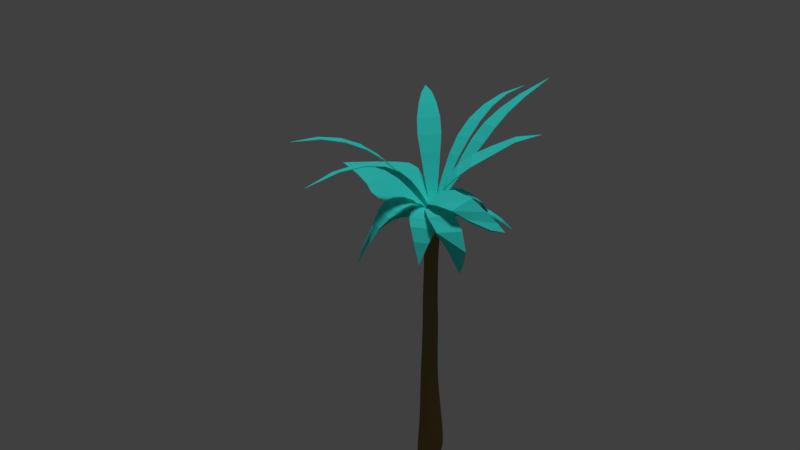# Source: Palmu.blend  (saved by Blender 2.78.0; exported with 4.5.12 LTS)
import bpy
from mathutils import Matrix  # noqa: F401  (used for matrix-valued properties, if any)

bpy.ops.wm.read_factory_settings(use_empty=True)
scene = bpy.context.scene
scene.name = 'Scene'

# ---- collections
col_collection_1 = bpy.data.collections.new('Collection 1'); scene.collection.children.link(col_collection_1)

# ---- materials (node trees are filled in below, after node groups)
mat_material_002 = bpy.data.materials.new('Material.002')
mat_material_002.alpha_threshold = 0.0
mat_material_002.use_transparent_shadow = False
mat_material_002.diffuse_color = (0.05734, 1.0, 0.9153, 1.0)
mat_material_002.roughness = 0.5
mat_material_001 = bpy.data.materials.new('Material.001')
mat_material_001.alpha_threshold = 0.0
mat_material_001.use_transparent_shadow = False
mat_material_001.diffuse_color = (0.233, 0.1749, 0.06359, 1.0)
mat_material_001.roughness = 0.5

# ---- material node trees

# ---- world
world_world = bpy.data.worlds.new('World'); scene.world = world_world
world_world.color = (0.05088, 0.05088, 0.05088)
world_world.use_sun_shadow = False
world_world.sun_shadow_jitter_overblur = 0.0
world_world.cycles.sampling_method = 'MANUAL'

# ---- lights
light_hemi = bpy.data.lights.new('Hemi', 'SUN')
light_hemi.transmission_factor = 0.0
light_hemi.angle = 0.1993
light_hemi.energy = 1.0
light_hemi.shadow_buffer_clip_start = 0.5
light_hemi.shadow_soft_size = 0.1
light_hemi.shadow_cascade_max_distance = 1000.0

# ---- meshes
me_cube_010 = bpy.data.meshes.new('Cube.010')
me_cube_010.from_pydata([(-0.846, -0.7393, -229.4), (-0.8475, -0.7483, -228.7), (0.07949, -0.03853, -5.613), (0.07879, -0.03862, -3.589), (0.07628, 0.1143, -5.447), (0.0756, 0.1142, -3.423), (-0.323, 0.292, -3.013), (-0.6821, 0.2868, 3.935), (-1.053, 0.199, -8.019), (-1.358, 0.08761, -47.66), (-1.48, -0.213, -103.6), (-1.176, -0.461, -142.9), (-0.8487, -0.6623, -194.9), (-0.8974, -0.6234, -192.5), (-1.246, -0.4946, -142.8), (-1.514, -0.2622, -99.32), (-1.388, 0.0367, -42.4), (-1.058, 0.1992, -4.938), (-0.6833, 0.2887, 6.128), (-0.3243, 0.2924, -1.012), (-0.9562, -1.166, -211.6), (-1.176, -1.577, -180.6), (-1.24, -1.774, -117.4), (-1.158, -1.552, -54.03), (-0.9431, -1.158, -10.99), (-0.641, -0.7746, 1.313), (-0.301, -0.3827, -3.883), (-0.3023, -0.3822, -1.885), (-0.6425, -0.7722, 3.688), (-0.9487, -1.158, -7.679), (-1.189, -1.603, -48.49), (-1.274, -1.823, -112.6), (-1.216, -1.632, -178.4), (-1.006, -1.131, -209.3)], [], [(6, 19, 5, 4), (4, 5, 3, 2), (20, 33, 1, 0), (6, 4, 2, 26), (13, 1, 33), (5, 19, 27, 3), (19, 18, 28, 27), (18, 17, 29, 28), (17, 16, 30, 29), (16, 15, 31, 30), (15, 14, 32, 31), (14, 13, 33, 32), (0, 12, 20), (12, 11, 21, 20), (11, 10, 22, 21), (10, 9, 23, 22), (9, 8, 24, 23), (8, 7, 25, 24), (7, 6, 26, 25), (2, 3, 27, 26), (26, 27, 28, 25), (25, 28, 29, 24), (24, 29, 30, 23), (23, 30, 31, 22), (22, 31, 32, 21), (21, 32, 33, 20), (0, 1, 13, 12), (12, 13, 14, 11), (11, 14, 15, 10), (10, 15, 16, 9), (9, 16, 17, 8), (8, 17, 18, 7), (7, 18, 19, 6)])
me_cube_010.materials.append(mat_material_002)
me_cube_010.use_remesh_preserve_volume = False
me_cube_010.use_remesh_preserve_attributes = False
me_cube_010.use_mirror_vertex_groups = False
me_cube_010.update()
me_cube_009 = bpy.data.meshes.new('Cube.009')
me_cube_009.from_pydata([(-0.9399, -1.529, -254.7), (-0.9424, -1.53, -253.8), (0.07949, -0.03852, -5.613), (0.07879, -0.03862, -3.589), (0.07628, 0.1143, -5.447), (0.0756, 0.1142, -3.423), (-0.323, 0.292, -3.013), (-0.6821, 0.2868, 3.935), (-1.053, 0.199, -8.019), (-1.358, 0.08761, -47.66), (-1.48, -0.213, -103.6), (-1.261, -0.4313, -150.6), (-1.06, -0.9272, -220.8), (-1.103, -0.9922, -220.0), (-1.307, -0.4963, -148.8), (-1.514, -0.2622, -99.32), (-1.388, 0.0367, -42.4), (-1.058, 0.1992, -4.938), (-0.6833, 0.2887, 6.128), (-0.3243, 0.2924, -1.012), (-0.9508, -1.613, -220.2), (-1.101, -1.687, -175.5), (-1.24, -1.774, -117.4), (-1.158, -1.552, -54.03), (-0.9431, -1.158, -10.99), (-0.641, -0.7746, 1.313), (-0.301, -0.3827, -3.883), (-0.3023, -0.3822, -1.885), (-0.6425, -0.7722, 3.688), (-0.9487, -1.158, -7.679), (-1.189, -1.603, -48.49), (-1.274, -1.823, -112.6), (-1.146, -1.751, -174.0), (-0.9933, -1.679, -219.3)], [], [(6, 19, 5, 4), (4, 5, 3, 2), (20, 33, 1, 0), (6, 4, 2, 26), (13, 1, 33), (5, 19, 27, 3), (19, 18, 28, 27), (18, 17, 29, 28), (17, 16, 30, 29), (16, 15, 31, 30), (15, 14, 32, 31), (14, 13, 33, 32), (0, 12, 20), (12, 11, 21, 20), (11, 10, 22, 21), (10, 9, 23, 22), (9, 8, 24, 23), (8, 7, 25, 24), (7, 6, 26, 25), (2, 3, 27, 26), (26, 27, 28, 25), (25, 28, 29, 24), (24, 29, 30, 23), (23, 30, 31, 22), (22, 31, 32, 21), (21, 32, 33, 20), (0, 1, 13, 12), (12, 13, 14, 11), (11, 14, 15, 10), (10, 15, 16, 9), (9, 16, 17, 8), (8, 17, 18, 7), (7, 18, 19, 6)])
me_cube_009.materials.append(mat_material_002)
me_cube_009.use_remesh_preserve_volume = False
me_cube_009.use_remesh_preserve_attributes = False
me_cube_009.use_mirror_vertex_groups = False
me_cube_009.update()
me_cube_007 = bpy.data.meshes.new('Cube.007')
me_cube_007.from_pydata([(-5.405, -0.4478, 138.9), (-5.405, -0.4478, 142.0), (-0.08102, -0.08609, 1.68), (-0.08102, -0.08609, 3.056), (-0.08102, 0.06759, 1.643), (-0.08102, 0.06759, 3.015), (-0.5337, 0.3379, 42.47), (-1.065, 0.5236, 62.25), (-1.591, 0.6736, 81.42), (-2.111, 0.8118, 96.96), (-2.62, 0.7712, 110.1), (-3.117, 0.5552, 121.9), (-4.007, 0.172, 131.7), (-3.988, 0.1764, 131.6), (-3.116, 0.5568, 123.0), (-2.621, 0.7721, 111.1), (-2.112, 0.8123, 97.83), (-1.591, 0.6739, 82.28), (-1.065, 0.5238, 63.2), (-0.5337, 0.3379, 43.59), (-4.062, -0.5873, 140.6), (-3.137, -0.7249, 130.9), (-2.62, -0.8563, 116.9), (-2.111, -0.8535, 100.7), (-1.591, -0.6914, 83.82), (-1.065, -0.528, 63.55), (-0.5337, -0.3379, 42.73), (-0.5337, -0.3379, 43.85), (-1.065, -0.5279, 64.49), (-1.591, -0.691, 84.66), (-2.112, -0.8529, 101.5), (-2.621, -0.8555, 117.8), (-3.134, -0.7231, 132.0), (-4.042, -0.5827, 140.4)], [], [(6, 19, 5, 4), (4, 5, 3, 2), (20, 33, 1, 0), (6, 4, 2, 26), (13, 1, 33), (5, 19, 27, 3), (19, 18, 28, 27), (18, 17, 29, 28), (17, 16, 30, 29), (16, 15, 31, 30), (15, 14, 32, 31), (14, 13, 33, 32), (0, 12, 20), (12, 11, 21, 20), (11, 10, 22, 21), (10, 9, 23, 22), (9, 8, 24, 23), (8, 7, 25, 24), (7, 6, 26, 25), (2, 3, 27, 26), (26, 27, 28, 25), (25, 28, 29, 24), (24, 29, 30, 23), (23, 30, 31, 22), (22, 31, 32, 21), (21, 32, 33, 20), (0, 1, 13, 12), (12, 13, 14, 11), (11, 14, 15, 10), (10, 15, 16, 9), (9, 16, 17, 8), (8, 17, 18, 7), (7, 18, 19, 6)])
me_cube_007.materials.append(mat_material_002)
me_cube_007.use_remesh_preserve_volume = False
me_cube_007.use_remesh_preserve_attributes = False
me_cube_007.use_mirror_vertex_groups = False
me_cube_007.update()
me_cube_006 = bpy.data.meshes.new('Cube.006')
me_cube_006.from_pydata([(-4.59, -2.545, -195.5), (-4.59, -2.545, -193.5), (5.96e-08, -0.07684, -1.0), (5.96e-08, -0.07684, 1.0), (5.96e-08, 0.07684, -1.0), (5.96e-08, 0.07684, 1.0), (-0.5337, 0.3379, -1.0), (-1.071, 0.5249, -1.555), (-1.611, 0.6319, -5.236), (-2.142, 0.5595, -15.75), (-2.669, 0.1309, -36.01), (-3.193, -0.6511, -71.16), (-3.772, -1.639, -123.3), (-3.767, -1.627, -121.3), (-3.193, -0.6373, -68.94), (-2.669, 0.1414, -33.91), (-2.142, 0.5659, -13.69), (-1.611, 0.6344, -3.18), (-1.07, 0.525, 0.4736), (-0.5337, 0.3379, 1.0), (-3.799, -2.415, -122.6), (-3.195, -1.987, -72.43), (-2.671, -1.554, -36.86), (-2.144, -1.143, -16.3), (-1.612, -0.746, -5.589), (-1.071, -0.527, -1.693), (-0.5337, -0.3379, -1.0), (-0.5337, -0.3379, 1.0), (-1.071, -0.5269, 0.3392), (-1.612, -0.7431, -3.534), (-2.144, -1.136, -14.23), (-2.671, -1.543, -34.75), (-3.195, -1.973, -70.2), (-3.793, -2.403, -120.6)], [], [(6, 19, 5, 4), (4, 5, 3, 2), (20, 33, 1, 0), (6, 4, 2, 26), (13, 1, 33), (5, 19, 27, 3), (19, 18, 28, 27), (18, 17, 29, 28), (17, 16, 30, 29), (16, 15, 31, 30), (15, 14, 32, 31), (14, 13, 33, 32), (0, 12, 20), (12, 11, 21, 20), (11, 10, 22, 21), (10, 9, 23, 22), (9, 8, 24, 23), (8, 7, 25, 24), (7, 6, 26, 25), (2, 3, 27, 26), (26, 27, 28, 25), (25, 28, 29, 24), (24, 29, 30, 23), (23, 30, 31, 22), (22, 31, 32, 21), (21, 32, 33, 20), (0, 1, 13, 12), (12, 13, 14, 11), (11, 14, 15, 10), (10, 15, 16, 9), (9, 16, 17, 8), (8, 17, 18, 7), (7, 18, 19, 6)])
me_cube_006.materials.append(mat_material_002)
me_cube_006.use_remesh_preserve_volume = False
me_cube_006.use_remesh_preserve_attributes = False
me_cube_006.use_mirror_vertex_groups = False
me_cube_006.update()
me_cube_000 = bpy.data.meshes.new('Cube.000')
me_cube_000.from_pydata([(-4.269, -0.002023, -136.0), (-4.269, -0.002023, -134.0), (5.96e-08, -0.07684, -1.0), (5.96e-08, -0.07684, 1.0), (5.96e-08, 0.07684, -1.0), (5.96e-08, 0.07684, 1.0), (-0.5337, 0.3379, -1.0), (-1.067, 0.5258, -1.0), (-1.601, 0.6825, -1.524), (-2.135, 0.8326, -7.521), (-2.668, 0.8137, -21.36), (-3.202, 0.6388, -45.83), (-3.736, 0.3762, -82.58), (-3.736, 0.3762, -80.58), (-3.202, 0.6388, -43.83), (-2.668, 0.8137, -19.36), (-2.135, 0.8326, -5.521), (-1.601, 0.6825, 0.4764), (-1.067, 0.5258, 1.0), (-0.5337, 0.3379, 1.0), (-3.736, -0.3762, -82.75), (-3.202, -0.6388, -45.94), (-2.668, -0.8137, -21.43), (-2.135, -0.8326, -7.551), (-1.601, -0.6825, -1.529), (-1.067, -0.5258, -1.0), (-0.5337, -0.3379, -1.0), (-0.5337, -0.3379, 1.0), (-1.067, -0.5258, 1.0), (-1.601, -0.6825, 0.4707), (-2.135, -0.8326, -5.551), (-2.668, -0.8137, -19.43), (-3.202, -0.6388, -43.94), (-3.736, -0.3762, -80.75)], [], [(6, 19, 5, 4), (4, 5, 3, 2), (20, 33, 1, 0), (6, 4, 2, 26), (13, 1, 33), (5, 19, 27, 3), (19, 18, 28, 27), (18, 17, 29, 28), (17, 16, 30, 29), (16, 15, 31, 30), (15, 14, 32, 31), (14, 13, 33, 32), (0, 12, 20), (12, 11, 21, 20), (11, 10, 22, 21), (10, 9, 23, 22), (9, 8, 24, 23), (8, 7, 25, 24), (7, 6, 26, 25), (2, 3, 27, 26), (26, 27, 28, 25), (25, 28, 29, 24), (24, 29, 30, 23), (23, 30, 31, 22), (22, 31, 32, 21), (21, 32, 33, 20), (0, 1, 13, 12), (12, 13, 14, 11), (11, 14, 15, 10), (10, 15, 16, 9), (9, 16, 17, 8), (8, 17, 18, 7), (7, 18, 19, 6)])
me_cube_000.materials.append(mat_material_002)
me_cube_000.use_remesh_preserve_volume = False
me_cube_000.use_remesh_preserve_attributes = False
me_cube_000.use_mirror_vertex_groups = False
me_cube_000.update()
me_cube_001 = bpy.data.meshes.new('Cube.001')
me_cube_001.from_pydata([(-0.1761, -0.3533, -12.71), (-0.1157, -0.6418, -12.7), (-0.2221, -0.3105, -12.2), (-0.1157, -0.06378, -12.7), (-0.0821, -0.3886, -13.11), (-0.02654, -0.6614, -13.09), (-0.1609, -0.5839, -12.2), (-0.1609, -0.03714, -12.2), (-0.02654, -0.1114, -13.09), (0.7267, 0.3735, -12.71), (0.3659, 0.3245, -12.7), (0.6948, 0.3729, -12.2), (1.087, 0.3245, -12.7), (0.7373, 0.3162, -13.11), (0.411, 0.2668, -13.09), (0.3281, 0.3274, -12.2), (1.062, 0.3274, -12.2), (1.064, 0.2668, -13.09), (1.63, -0.3533, -12.71), (1.569, -0.06378, -12.7), (1.612, -0.3105, -12.2), (1.569, -0.6418, -12.7), (1.557, -0.3886, -13.11), (1.501, -0.1114, -13.09), (1.551, -0.03714, -12.2), (1.551, -0.5839, -12.2), (1.501, -0.6614, -13.09), (0.7267, -1.08, -12.71), (1.087, -1.03, -12.7), (0.6948, -0.994, -12.2), (0.3659, -1.03, -12.7), (0.7373, -1.093, -13.11), (1.064, -1.04, -13.09), (1.062, -0.9484, -12.2), (0.3281, -0.9484, -12.2), (0.411, -1.04, -13.09), (0.7373, -0.436, -13.64), (0.7373, -0.1057, -13.58), (1.088, -0.4307, -13.58), (0.7373, -0.7557, -13.58), (0.3867, -0.4307, -13.58), (0.411, -0.127, -13.52), (1.064, -0.127, -13.52), (1.064, -0.7244, -13.52), (0.411, -0.7244, -13.52), (0.3953, -0.6742, -10.31), (0.5247, -0.7706, -10.98), (0.7042, -0.6402, -10.31), (0.2623, -0.5865, -9.612), (0.08631, -0.6402, -10.31), (0.1909, -0.7335, -10.98), (0.8584, -0.7335, -10.98), (0.5465, -0.5549, -9.612), (-0.02186, -0.5549, -9.612), (0.6213, 0.03315, -7.569), (0.6917, -0.0128, -8.228), (0.5805, 0.1927, -7.569), (0.5789, 0.07263, -6.944), (0.5805, -0.1264, -7.569), (0.6498, -0.1804, -8.228), (0.6498, 0.1548, -8.228), (0.5384, 0.2255, -6.944), (0.5384, -0.08025, -6.944), (0.3953, 0.347, -10.31), (0.5247, 0.3428, -10.98), (0.08631, 0.313, -10.31), (0.2623, 0.3606, -9.612), (0.7042, 0.313, -10.31), (0.8584, 0.3057, -10.98), (0.1909, 0.3057, -10.98), (-0.02186, 0.3291, -9.612), (0.5465, 0.3291, -9.612), (1.168, -0.1636, -10.31), (1.359, -0.2139, -10.98), (1.116, 0.04064, -10.31), (0.9728, -0.1129, -9.612), (1.116, -0.3679, -10.31), (1.303, -0.4366, -10.98), (1.303, 0.008807, -10.98), (0.9254, 0.07651, -9.612), (0.9254, -0.3023, -9.612), (-0.3771, -0.1636, -10.31), (-0.3096, -0.2139, -10.98), (-0.3256, -0.3679, -10.31), (-0.4481, -0.1129, -9.612), (-0.3256, 0.04064, -10.31), (-0.254, 0.008807, -10.98), (-0.254, -0.4366, -10.98), (-0.4008, -0.3023, -9.612), (-0.4008, 0.07651, -9.612), (0.496, 0.1292, -5.35), (0.5222, 0.121, -5.842), (0.4557, 0.2676, -5.35), (0.4743, 0.1296, -4.865), (0.4557, -0.009257, -5.35), (0.4817, -0.02152, -5.842), (0.4817, 0.2634, -5.842), (0.4344, 0.2648, -4.865), (0.4344, -0.005578, -4.865), (-0.6036, 0.03315, -7.569), (-0.5641, -0.0128, -8.228), (-0.5627, -0.1264, -7.569), (-0.6356, 0.07263, -6.944), (-0.5627, 0.1927, -7.569), (-0.5222, 0.1548, -8.228), (-0.5222, -0.1804, -8.228), (-0.5951, -0.08025, -6.944), (-0.5951, 0.2255, -6.944), (0.008862, -0.3657, -7.569), (0.06381, -0.4318, -8.228), (0.2538, -0.3391, -7.569), (-0.02836, -0.3096, -6.944), (-0.2361, -0.3391, -7.569), (-0.1873, -0.4039, -8.228), (0.315, -0.4039, -8.228), (0.2145, -0.2841, -6.944), (-0.2713, -0.2841, -6.944), (0.008862, 0.432, -7.569), (0.06381, 0.4062, -8.228), (-0.2361, 0.4054, -7.569), (-0.02836, 0.4548, -6.944), (0.2538, 0.4054, -7.569), (0.315, 0.3783, -8.228), (-0.1873, 0.3783, -8.228), (-0.2713, 0.4294, -6.944), (0.2145, 0.4294, -6.944), (-0.08331, -0.2245, -3.237), (-0.1099, -0.2124, -3.813), (0.1334, -0.2026, -3.237), (-0.05317, -0.2455, -2.649), (-0.3, -0.2026, -3.237), (-0.335, -0.1905, -3.813), (0.1152, -0.1905, -3.813), (0.1596, -0.2231, -2.649), (-0.2659, -0.2231, -2.649), (-0.714, 0.1292, -5.35), (-0.6923, 0.121, -5.842), (-0.6737, -0.009257, -5.35), (-0.7224, 0.1296, -4.865), (-0.6737, 0.2676, -5.35), (-0.6519, 0.2634, -5.842), (-0.6519, -0.02152, -5.842), (-0.6825, -0.005578, -4.865), (-0.6825, 0.2648, -4.865), (-0.109, -0.2169, -5.35), (-0.08508, -0.2352, -5.842), (0.133, -0.1938, -5.35), (-0.1241, -0.2083, -4.865), (-0.351, -0.1938, -5.35), (-0.328, -0.2115, -5.842), (0.1578, -0.2115, -5.842), (0.1153, -0.1858, -4.865), (-0.3634, -0.1858, -4.865), (-0.109, 0.4752, -5.35), (-0.08508, 0.4772, -5.842), (-0.351, 0.4521, -5.35), (-0.1241, 0.4675, -4.865), (0.133, 0.4521, -5.35), (0.1578, 0.4534, -5.842), (-0.328, 0.4534, -5.842), (-0.3634, 0.445, -4.865), (0.1153, 0.445, -4.865), (0.6178, 0.0375, -0.988), (0.5758, 0.05537, -1.499), (0.5753, 0.193, -0.9946), (0.6053, 0.02186, -0.5667), (0.5753, -0.1175, -0.9946), (0.5367, -0.09483, -1.499), (0.5367, 0.2056, -1.499), (0.5604, 0.169, -0.5928), (0.5604, -0.1232, -0.5928), (-0.08331, 0.4328, -3.237), (-0.1099, 0.444, -3.813), (-0.3, 0.4109, -3.237), (-0.05317, 0.4253, -2.649), (0.1334, 0.4109, -3.237), (0.1152, 0.4221, -3.813), (-0.335, 0.4221, -3.813), (-0.2659, 0.4029, -2.649), (0.1596, 0.4029, -2.649), (0.4584, 0.1041, -3.237), (0.4529, 0.1158, -3.813), (0.4223, 0.2356, -3.237), (0.4788, 0.08989, -2.649), (0.4223, -0.02733, -3.237), (0.4154, -0.01549, -3.813), (0.4154, 0.2471, -3.813), (0.4433, 0.224, -2.649), (0.4433, -0.04426, -2.649), (-0.625, 0.1041, -3.237), (-0.6727, 0.1158, -3.813), (-0.5889, -0.02733, -3.237), (-0.5851, 0.08989, -2.649), (-0.5889, 0.2356, -3.237), (-0.6352, 0.2471, -3.813), (-0.6352, -0.01549, -3.813), (-0.5496, -0.04426, -2.649), (-0.5496, 0.224, -2.649), (5.96e-08, 5.96e-08, 0.0), (5.96e-08, 0.1729, -0.06338), (-0.2827, 0.002445, -0.06338), (5.96e-08, -0.168, -0.06338), (0.2827, 0.002445, -0.06338), (0.2593, 0.1616, -0.123), (-0.2593, 0.1616, -0.123), (-0.2593, -0.1521, -0.123), (0.2593, -0.1521, -0.123), (-0.6232, 0.0375, -0.988), (-0.5971, 0.05537, -1.499), (-0.5806, -0.1175, -0.9946), (-0.6053, 0.02186, -0.5667), (-0.5806, 0.193, -0.9946), (-0.558, 0.2056, -1.499), (-0.558, -0.09483, -1.499), (-0.5604, -0.1232, -0.5928), (-0.5604, 0.169, -0.5928), (-0.002659, -0.3526, -0.988), (-0.01063, -0.3201, -1.499), (0.2438, -0.3258, -0.9946), (1.192e-07, -0.3515, -0.5667), (-0.2491, -0.3258, -0.9946), (-0.2452, -0.2951, -1.499), (0.2239, -0.2951, -1.499), (0.2353, -0.3234, -0.5928), (-0.2353, -0.3234, -0.5928), (-0.002659, 0.4276, -0.988), (-0.01063, 0.4309, -1.499), (-0.2491, 0.4013, -0.9946), (1.192e-07, 0.3952, -0.5667), (0.2438, 0.4013, -0.9946), (0.2239, 0.4058, -1.499), (-0.2452, 0.4058, -1.499), (-0.2353, 0.3691, -0.5928), (0.2353, 0.3691, -0.5928), (0.1384, -0.1444, -13.36), (0.09412, -0.4149, -13.4), (0.1384, -0.6774, -13.36), (0.1384, -0.8913, -13.06), (0.06513, -0.8829, -12.7), (0.02244, -0.8117, -12.2), (-0.1958, -0.5085, -11.62), (-0.2549, -0.2631, -11.62), (-0.1958, -0.01758, -11.62), (0.02244, 0.1907, -12.2), (0.06513, 0.1783, -12.7), (0.1384, 0.1228, -13.06), (1.039, 0.1258, -13.36), (0.7373, 0.1676, -13.4), (0.4353, 0.1258, -13.36), (0.2766, 0.3097, -11.62), (0.631, 0.3506, -11.62), (0.9854, 0.3097, -11.62), (1.367, 0.1907, -12.2), (1.388, 0.1783, -12.7), (1.336, 0.1228, -13.06), (1.336, -0.6774, -13.36), (1.381, -0.4149, -13.4), (1.336, -0.1444, -13.36), (1.458, -0.01758, -11.62), (1.517, -0.2631, -11.62), (1.458, -0.5085, -11.62), (1.367, -0.8117, -12.2), (1.388, -0.8829, -12.7), (1.336, -0.8913, -13.06), (0.4353, -0.9476, -13.36), (0.7373, -0.9973, -13.4), (1.039, -0.9476, -13.36), (0.9854, -0.8359, -11.62), (0.631, -0.8768, -11.62), (0.2766, -0.8359, -11.62), (-0.4696, -0.2399, -8.913), (-0.5135, -0.06242, -8.913), (-0.4696, 0.115, -8.913), (-0.1182, 0.3516, -8.913), (0.1453, 0.3812, -8.913), (0.4089, 0.3516, -8.913), (0.7603, 0.115, -8.913), (0.8042, -0.06242, -8.913), (0.7603, -0.2399, -8.913), (0.4089, -0.4765, -8.913), (0.1453, -0.5061, -8.913), (-0.1182, -0.4765, -8.913), (1.136, -0.6221, -10.98), (0.9617, -0.5381, -10.31), (0.7833, -0.4602, -9.612), (-0.2587, -0.4602, -9.612), (-0.1711, -0.5381, -10.31), (-0.08717, -0.6221, -10.98), (-0.08717, 0.1944, -10.98), (-0.1711, 0.2108, -10.31), (-0.2587, 0.2344, -9.612), (0.7833, 0.2344, -9.612), (0.9617, 0.2108, -10.31), (1.136, 0.1944, -10.98), (-0.6235, -0.04448, -6.365), (-0.664, 0.1028, -6.365), (-0.6235, 0.2502, -6.365), (-0.2996, 0.4466, -6.365), (-0.05672, 0.4711, -6.365), (0.1862, 0.4466, -6.365), (0.5101, 0.2502, -6.365), (0.5505, 0.1028, -6.365), (0.5101, -0.04448, -6.365), (0.1862, -0.2409, -6.365), (-0.05672, -0.2654, -6.365), (-0.2996, -0.2409, -6.365), (0.5243, 0.2945, -8.228), (0.458, 0.3256, -7.569), (0.417, 0.3529, -6.944), (0.417, -0.2077, -6.944), (0.458, -0.2593, -7.569), (0.5243, -0.3201, -8.228), (-0.3966, -0.3201, -8.228), (-0.4402, -0.2593, -7.569), (-0.4737, -0.2077, -6.944), (-0.4737, 0.3529, -6.944), (-0.4402, 0.3256, -7.569), (-0.3966, 0.2945, -8.228), (-0.6719, -0.008361, -4.36), (-0.7109, 0.1244, -4.36), (-0.6719, 0.2572, -4.36), (-0.3599, 0.4342, -4.36), (-0.1258, 0.4563, -4.36), (0.1082, 0.4342, -4.36), (0.4202, 0.2572, -4.36), (0.4592, 0.1244, -4.36), (0.4202, -0.008361, -4.36), (0.1082, -0.1854, -4.36), (-0.1258, -0.2075, -4.36), (-0.3599, -0.1854, -4.36), (0.3602, 0.3822, -5.842), (0.3347, 0.3829, -5.35), (0.3147, 0.3774, -4.865), (0.3147, -0.1182, -4.865), (0.3347, -0.1246, -5.35), (0.3602, -0.1403, -5.842), (-0.5304, -0.1403, -5.842), (-0.5527, -0.1246, -5.35), (-0.5629, -0.1182, -4.865), (-0.5629, 0.3774, -4.865), (-0.5527, 0.3829, -5.35), (-0.5304, 0.3822, -5.842), (-0.5338, -0.06663, -2.065), (-0.5701, 0.0735, -2.065), (-0.5338, 0.2136, -2.065), (-0.244, 0.4005, -2.065), (-0.02659, 0.4238, -2.065), (0.1908, 0.4005, -2.065), (0.4807, 0.2136, -2.065), (0.5169, 0.0735, -2.065), (0.4807, -0.06663, -2.065), (0.1908, -0.2535, -2.065), (-0.02659, -0.2768, -2.065), (-0.244, -0.2535, -2.065), (0.3028, -0.1249, -3.813), (0.314, -0.1369, -3.237), (0.3369, -0.156, -2.649), (-0.4433, -0.156, -2.649), (-0.4806, -0.1369, -3.237), (-0.5226, -0.1249, -3.813), (-0.5226, 0.3564, -3.813), (-0.4806, 0.3452, -3.237), (-0.4433, 0.3358, -2.649), (0.3369, 0.3358, -2.649), (0.314, 0.3452, -3.237), (0.3028, 0.3564, -3.813), (-0.4642, -0.1291, -0.3001), (-0.5047, 0.009745, -0.2526), (-0.4642, 0.1522, -0.3001), (-0.2299, 0.2943, -0.3001), (5.96e-08, 0.3161, -0.2526), (0.2299, 0.2943, -0.3001), (0.4642, 0.1522, -0.3001), (0.5047, 0.009745, -0.2526), (0.4642, -0.1291, -0.3001), (0.2299, -0.2711, -0.3001), (5.96e-08, -0.2966, -0.2526), (-0.2299, -0.2711, -0.3001), (0.4194, 0.3307, -1.499), (0.45, 0.3229, -1.001), (0.4342, 0.293, -0.6189), (0.4342, -0.2453, -0.6189), (0.45, -0.2469, -1.001), (0.4194, -0.22, -1.499), (-0.4407, -0.22, -1.499), (-0.4553, -0.2469, -1.001), (-0.4342, -0.2453, -0.6189), (-0.4342, 0.293, -0.6189), (-0.4553, 0.3229, -1.001), (-0.4407, 0.3307, -1.499), (0.2281, -0.8489, -13.27), (-0.01866, -0.7131, -11.62), (0.2281, 0.04318, -13.27), (-0.01866, 0.187, -11.62), (1.247, -0.8489, -13.27), (1.281, -0.7131, -11.62), (1.247, 0.04318, -13.27), (1.281, 0.187, -11.62), (-0.3378, -0.3878, -8.913), (-0.3378, 0.2629, -8.913), (0.6285, 0.2629, -8.913), (0.6285, -0.3878, -8.913), (-0.502, -0.1672, -6.365), (-0.502, 0.3729, -6.365), (0.3886, 0.3729, -6.365), (0.3886, -0.1672, -6.365), (-0.5549, -0.119, -4.36), (-0.5549, 0.3678, -4.36), (0.3032, 0.3678, -4.36), (0.3032, -0.119, -4.36), (-0.4251, -0.1834, -2.065), (-0.4251, 0.3304, -2.065), (0.372, 0.3304, -2.065), (0.372, -0.1834, -2.065), (-0.3843, -0.2204, -0.3964), (-0.3843, 0.2509, -0.3964), (0.3843, 0.2509, -0.3964), (0.3843, -0.2204, -0.3964)], [], [(0, 4, 5, 1), (1, 5, 237, 238), (4, 235, 236, 5), (5, 236, 390, 237), (0, 1, 6, 2), (2, 6, 240, 241), (1, 238, 239, 6), (6, 239, 391, 240), (0, 2, 7, 3), (3, 7, 243, 244), (2, 241, 242, 7), (7, 242, 393, 243), (0, 3, 8, 4), (4, 8, 234, 235), (3, 244, 245, 8), (8, 245, 392, 234), (9, 13, 14, 10), (10, 14, 245, 244), (13, 247, 248, 14), (14, 248, 392, 245), (9, 10, 15, 11), (11, 15, 249, 250), (10, 244, 243, 15), (15, 243, 393, 249), (9, 11, 16, 12), (12, 16, 252, 253), (11, 250, 251, 16), (16, 251, 397, 252), (9, 12, 17, 13), (13, 17, 246, 247), (12, 253, 254, 17), (17, 254, 396, 246), (18, 22, 23, 19), (19, 23, 254, 253), (22, 256, 257, 23), (23, 257, 396, 254), (18, 19, 24, 20), (20, 24, 258, 259), (19, 253, 252, 24), (24, 252, 397, 258), (18, 20, 25, 21), (21, 25, 261, 262), (20, 259, 260, 25), (25, 260, 395, 261), (18, 21, 26, 22), (22, 26, 255, 256), (21, 262, 263, 26), (26, 263, 394, 255), (27, 31, 32, 28), (28, 32, 263, 262), (31, 265, 266, 32), (32, 266, 394, 263), (27, 28, 33, 29), (29, 33, 267, 268), (28, 262, 261, 33), (33, 261, 395, 267), (27, 29, 34, 30), (30, 34, 239, 238), (29, 268, 269, 34), (34, 269, 391, 239), (27, 30, 35, 31), (31, 35, 264, 265), (30, 238, 237, 35), (35, 237, 390, 264), (36, 40, 41, 37), (37, 41, 248, 247), (40, 235, 234, 41), (41, 234, 392, 248), (36, 37, 42, 38), (38, 42, 257, 256), (37, 247, 246, 42), (42, 246, 396, 257), (36, 38, 43, 39), (39, 43, 266, 265), (38, 256, 255, 43), (43, 255, 394, 266), (36, 39, 44, 40), (40, 44, 236, 235), (39, 265, 264, 44), (44, 264, 390, 236), (45, 49, 50, 46), (46, 50, 269, 268), (49, 286, 287, 50), (50, 287, 391, 269), (45, 46, 51, 47), (47, 51, 282, 283), (46, 268, 267, 51), (51, 267, 395, 282), (45, 47, 52, 48), (48, 52, 279, 280), (47, 283, 284, 52), (52, 284, 401, 279), (45, 48, 53, 49), (49, 53, 285, 286), (48, 280, 281, 53), (53, 281, 398, 285), (54, 58, 59, 55), (55, 59, 278, 277), (58, 310, 311, 59), (59, 311, 401, 278), (54, 55, 60, 56), (56, 60, 306, 307), (55, 277, 276, 60), (60, 276, 400, 306), (54, 56, 61, 57), (57, 61, 300, 301), (56, 307, 308, 61), (61, 308, 404, 300), (54, 57, 62, 58), (58, 62, 309, 310), (57, 301, 302, 62), (62, 302, 405, 309), (63, 67, 68, 64), (64, 68, 251, 250), (67, 292, 293, 68), (68, 293, 397, 251), (63, 64, 69, 65), (65, 69, 288, 289), (64, 250, 249, 69), (69, 249, 393, 288), (63, 65, 70, 66), (66, 70, 273, 274), (65, 289, 290, 70), (70, 290, 399, 273), (63, 66, 71, 67), (67, 71, 291, 292), (66, 274, 275, 71), (71, 275, 400, 291), (72, 76, 77, 73), (73, 77, 260, 259), (76, 283, 282, 77), (77, 282, 395, 260), (72, 73, 78, 74), (74, 78, 293, 292), (73, 259, 258, 78), (78, 258, 397, 293), (72, 74, 79, 75), (75, 79, 276, 277), (74, 292, 291, 79), (79, 291, 400, 276), (72, 75, 80, 76), (76, 80, 284, 283), (75, 277, 278, 80), (80, 278, 401, 284), (81, 85, 86, 82), (82, 86, 242, 241), (85, 289, 288, 86), (86, 288, 393, 242), (81, 82, 87, 83), (83, 87, 287, 286), (82, 241, 240, 87), (87, 240, 391, 287), (81, 83, 88, 84), (84, 88, 270, 271), (83, 286, 285, 88), (88, 285, 398, 270), (81, 84, 89, 85), (85, 89, 290, 289), (84, 271, 272, 89), (89, 272, 399, 290), (90, 94, 95, 91), (91, 95, 302, 301), (94, 334, 335, 95), (95, 335, 405, 302), (90, 91, 96, 92), (92, 96, 330, 331), (91, 301, 300, 96), (96, 300, 404, 330), (90, 92, 97, 93), (93, 97, 324, 325), (92, 331, 332, 97), (97, 332, 408, 324), (90, 93, 98, 94), (94, 98, 333, 334), (93, 325, 326, 98), (98, 326, 409, 333), (99, 103, 104, 100), (100, 104, 272, 271), (103, 316, 317, 104), (104, 317, 399, 272), (99, 100, 105, 101), (101, 105, 312, 313), (100, 271, 270, 105), (105, 270, 398, 312), (99, 101, 106, 102), (102, 106, 294, 295), (101, 313, 314, 106), (106, 314, 402, 294), (99, 102, 107, 103), (103, 107, 315, 316), (102, 295, 296, 107), (107, 296, 403, 315), (108, 112, 113, 109), (109, 113, 281, 280), (112, 313, 312, 113), (113, 312, 398, 281), (108, 109, 114, 110), (110, 114, 311, 310), (109, 280, 279, 114), (114, 279, 401, 311), (108, 110, 115, 111), (111, 115, 303, 304), (110, 310, 309, 115), (115, 309, 405, 303), (108, 111, 116, 112), (112, 116, 314, 313), (111, 304, 305, 116), (116, 305, 402, 314), (117, 121, 122, 118), (118, 122, 275, 274), (121, 307, 306, 122), (122, 306, 400, 275), (117, 118, 123, 119), (119, 123, 317, 316), (118, 274, 273, 123), (123, 273, 399, 317), (117, 119, 124, 120), (120, 124, 297, 298), (119, 316, 315, 124), (124, 315, 403, 297), (117, 120, 125, 121), (121, 125, 308, 307), (120, 298, 299, 125), (125, 299, 404, 308), (126, 130, 131, 127), (127, 131, 329, 328), (130, 358, 359, 131), (131, 359, 406, 329), (126, 127, 132, 128), (128, 132, 354, 355), (127, 328, 327, 132), (132, 327, 409, 354), (126, 128, 133, 129), (129, 133, 351, 352), (128, 355, 356, 133), (133, 356, 413, 351), (126, 129, 134, 130), (130, 134, 357, 358), (129, 352, 353, 134), (134, 353, 410, 357), (135, 139, 140, 136), (136, 140, 296, 295), (139, 340, 341, 140), (140, 341, 403, 296), (135, 136, 141, 137), (137, 141, 336, 337), (136, 295, 294, 141), (141, 294, 402, 336), (135, 137, 142, 138), (138, 142, 318, 319), (137, 337, 338, 142), (142, 338, 406, 318), (135, 138, 143, 139), (139, 143, 339, 340), (138, 319, 320, 143), (143, 320, 407, 339), (144, 148, 149, 145), (145, 149, 305, 304), (148, 337, 336, 149), (149, 336, 402, 305), (144, 145, 150, 146), (146, 150, 335, 334), (145, 304, 303, 150), (150, 303, 405, 335), (144, 146, 151, 147), (147, 151, 327, 328), (146, 334, 333, 151), (151, 333, 409, 327), (144, 147, 152, 148), (148, 152, 338, 337), (147, 328, 329, 152), (152, 329, 406, 338), (153, 157, 158, 154), (154, 158, 299, 298), (157, 331, 330, 158), (158, 330, 404, 299), (153, 154, 159, 155), (155, 159, 341, 340), (154, 298, 297, 159), (159, 297, 403, 341), (153, 155, 160, 156), (156, 160, 321, 322), (155, 340, 339, 160), (160, 339, 407, 321), (153, 156, 161, 157), (157, 161, 332, 331), (156, 322, 323, 161), (161, 323, 408, 332), (162, 166, 167, 163), (163, 167, 350, 349), (166, 382, 383, 167), (167, 383, 413, 350), (162, 163, 168, 164), (164, 168, 378, 379), (163, 349, 348, 168), (168, 348, 412, 378), (162, 164, 169, 165), (165, 169, 372, 373), (164, 379, 380, 169), (169, 380, 416, 372), (162, 165, 170, 166), (166, 170, 381, 382), (165, 373, 374, 170), (170, 374, 417, 381), (171, 175, 176, 172), (172, 176, 323, 322), (175, 364, 365, 176), (176, 365, 408, 323), (171, 172, 177, 173), (173, 177, 360, 361), (172, 322, 321, 177), (177, 321, 407, 360), (171, 173, 178, 174), (174, 178, 345, 346), (173, 361, 362, 178), (178, 362, 411, 345), (171, 174, 179, 175), (175, 179, 363, 364), (174, 346, 347, 179), (179, 347, 412, 363), (180, 184, 185, 181), (181, 185, 326, 325), (184, 355, 354, 185), (185, 354, 409, 326), (180, 181, 186, 182), (182, 186, 365, 364), (181, 325, 324, 186), (186, 324, 408, 365), (180, 182, 187, 183), (183, 187, 348, 349), (182, 364, 363, 187), (187, 363, 412, 348), (180, 183, 188, 184), (184, 188, 356, 355), (183, 349, 350, 188), (188, 350, 413, 356), (189, 193, 194, 190), (190, 194, 320, 319), (193, 361, 360, 194), (194, 360, 407, 320), (189, 190, 195, 191), (191, 195, 359, 358), (190, 319, 318, 195), (195, 318, 406, 359), (189, 191, 196, 192), (192, 196, 342, 343), (191, 358, 357, 196), (196, 357, 410, 342), (189, 192, 197, 193), (193, 197, 362, 361), (192, 343, 344, 197), (197, 344, 411, 362), (198, 202, 203, 199), (199, 203, 371, 370), (202, 373, 372, 203), (203, 372, 416, 371), (198, 199, 204, 200), (200, 204, 368, 367), (199, 370, 369, 204), (204, 369, 415, 368), (198, 200, 205, 201), (201, 205, 377, 376), (200, 367, 366, 205), (205, 366, 414, 377), (198, 201, 206, 202), (202, 206, 374, 373), (201, 376, 375, 206), (206, 375, 417, 374), (207, 211, 212, 208), (208, 212, 344, 343), (211, 388, 389, 212), (212, 389, 411, 344), (207, 208, 213, 209), (209, 213, 384, 385), (208, 343, 342, 213), (213, 342, 410, 384), (207, 209, 214, 210), (210, 214, 366, 367), (209, 385, 386, 214), (214, 386, 414, 366), (207, 210, 215, 211), (211, 215, 387, 388), (210, 367, 368, 215), (215, 368, 415, 387), (216, 220, 221, 217), (217, 221, 353, 352), (220, 385, 384, 221), (221, 384, 410, 353), (216, 217, 222, 218), (218, 222, 383, 382), (217, 352, 351, 222), (222, 351, 413, 383), (216, 218, 223, 219), (219, 223, 375, 376), (218, 382, 381, 223), (223, 381, 417, 375), (216, 219, 224, 220), (220, 224, 386, 385), (219, 376, 377, 224), (224, 377, 414, 386), (225, 229, 230, 226), (226, 230, 347, 346), (229, 379, 378, 230), (230, 378, 412, 347), (225, 226, 231, 227), (227, 231, 389, 388), (226, 346, 345, 231), (231, 345, 411, 389), (225, 227, 232, 228), (228, 232, 369, 370), (227, 388, 387, 232), (232, 387, 415, 369), (225, 228, 233, 229), (229, 233, 380, 379), (228, 370, 371, 233), (233, 371, 416, 380)])
me_cube_001.materials.append(mat_material_001)
me_cube_001.use_remesh_preserve_volume = False
me_cube_001.use_remesh_preserve_attributes = False
me_cube_001.use_mirror_vertex_groups = False
me_cube_001.update()
me_cube_003 = bpy.data.meshes.new('Cube.003')
me_cube_003.from_pydata([(-4.269, -0.002023, -119.6), (-4.269, -0.002023, -116.9), (5.96e-08, -0.07684, -1.0), (5.96e-08, -0.07684, 1.0), (5.96e-08, 0.07684, -1.0), (5.96e-08, 0.07684, 1.0), (-0.5337, 0.3379, 20.27), (-1.067, 0.5258, 63.01), (-1.601, 0.6825, 78.66), (-2.135, 0.8326, 75.78), (-2.668, 0.8137, 63.37), (-3.202, 0.6388, 36.31), (-3.736, 0.3762, -20.33), (-3.736, 0.3762, -17.66), (-3.202, 0.6388, 38.34), (-2.668, 0.8137, 64.8), (-2.135, 0.8326, 77.06), (-1.601, 0.6825, 80.45), (-1.067, 0.5258, 64.95), (-0.5337, 0.3379, 22.27), (-3.736, -0.3762, -20.52), (-3.202, -0.6388, 36.2), (-2.668, -0.8137, 63.28), (-2.135, -0.8326, 75.71), (-1.601, -0.6825, 78.64), (-1.067, -0.5258, 63.01), (-0.5337, -0.3379, 20.27), (-0.5337, -0.3379, 22.27), (-1.067, -0.5258, 64.95), (-1.601, -0.6825, 80.43), (-2.135, -0.8326, 76.99), (-2.668, -0.8137, 64.71), (-3.202, -0.6388, 38.23), (-3.736, -0.3762, -17.85), (-2.545, 2.923, -119.6), (-2.545, 2.923, -116.9), (0.2145, 0.287, -1.0), (0.2145, 0.287, 1.0), (0.06686, 0.1903, -1.0), (0.06686, 0.1903, 1.0), (-0.5199, 0.3613, 20.27), (-1.036, 0.5783, 63.01), (-1.523, 0.815, 78.66), (-2.003, 1.056, 75.78), (-2.321, 1.403, 63.37), (-2.489, 1.849, 36.31), (-2.573, 2.349, -20.33), (-2.573, 2.349, -17.66), (-2.489, 1.849, 38.34), (-2.321, 1.403, 64.8), (-2.003, 1.056, 77.06), (-1.523, 0.815, 80.45), (-1.036, 0.5783, 64.95), (-0.5199, 0.3613, 22.27), (-1.85, 2.823, -20.52), (-1.262, 2.653, 36.2), (-0.7577, 2.428, 63.28), (-0.4036, 2.104, 75.71), (-0.2118, 1.674, 78.64), (-0.02625, 1.24, 63.01), (0.1292, 0.7867, 20.27), (0.1292, 0.7867, 22.27), (-0.02625, 1.24, 64.95), (-0.2118, 1.674, 80.43), (-0.4036, 2.104, 76.99), (-0.7577, 2.428, 64.71), (-1.262, 2.653, 38.23), (-1.85, 2.823, -17.85), (2.366, -2.561, -119.6), (2.366, -2.561, -116.9), (-0.394, 0.07512, -1.0), (-0.394, 0.07512, 1.0), (-0.2464, 0.1719, -1.0), (-0.2464, 0.1719, 1.0), (0.3403, 0.0008771, 20.27), (0.8568, -0.2162, 63.01), (1.343, -0.4529, 78.66), (1.823, -0.6937, 75.78), (2.141, -1.041, 63.37), (2.309, -1.487, 36.31), (2.393, -1.987, -20.33), (2.393, -1.987, -17.66), (2.309, -1.487, 38.34), (2.141, -1.041, 64.8), (1.823, -0.6937, 77.06), (1.343, -0.4529, 80.45), (0.8568, -0.2162, 64.95), (0.3403, 0.0008771, 22.27), (1.67, -2.461, -20.52), (1.082, -2.291, 36.2), (0.5782, -2.066, 63.28), (0.224, -1.742, 75.71), (0.03223, -1.312, 78.64), (-0.1533, -0.8783, 63.01), (-0.3088, -0.4246, 20.27), (-0.3088, -0.4246, 22.27), (-0.1533, -0.8783, 64.95), (0.03223, -1.312, 80.43), (0.224, -1.742, 76.99), (0.5782, -2.066, 64.71), (1.082, -2.291, 38.23), (1.67, -2.461, -17.85), (4.09, 0.3642, -119.6), (4.09, 0.3642, -116.9), (-0.1796, 0.439, -1.0), (-0.1796, 0.439, 1.0), (-0.1796, 0.2853, -1.0), (-0.1796, 0.2853, 1.0), (0.3541, 0.02422, 20.27), (0.8878, -0.1637, 63.01), (1.421, -0.3203, 78.66), (1.955, -0.4705, 75.78), (2.489, -0.4516, 63.37), (3.022, -0.2767, 36.31), (3.556, -0.01411, -20.33), (3.556, -0.01411, -17.66), (3.022, -0.2767, 38.34), (2.489, -0.4516, 64.8), (1.955, -0.4705, 77.06), (1.421, -0.3203, 80.45), (0.8878, -0.1637, 64.95), (0.3541, 0.02422, 22.27), (3.556, 0.7384, -20.52), (3.022, 1.001, 36.2), (2.489, 1.176, 63.28), (1.955, 1.195, 75.71), (1.421, 1.045, 78.64), (0.8878, 0.888, 63.01), (0.3541, 0.7, 20.27), (0.3541, 0.7, 22.27), (0.8878, 0.888, 64.95), (1.421, 1.045, 80.43), (1.955, 1.195, 76.99), (2.489, 1.176, 64.71), (3.022, 1.001, 38.23), (3.556, 0.7384, -17.85)], [], [(6, 19, 5, 4), (4, 5, 3, 2), (20, 33, 1, 0), (6, 4, 2, 26), (13, 1, 33), (5, 19, 27, 3), (19, 18, 28, 27), (18, 17, 29, 28), (17, 16, 30, 29), (16, 15, 31, 30), (15, 14, 32, 31), (14, 13, 33, 32), (0, 12, 20), (12, 11, 21, 20), (11, 10, 22, 21), (10, 9, 23, 22), (9, 8, 24, 23), (8, 7, 25, 24), (7, 6, 26, 25), (2, 3, 27, 26), (26, 27, 28, 25), (25, 28, 29, 24), (24, 29, 30, 23), (23, 30, 31, 22), (22, 31, 32, 21), (21, 32, 33, 20), (0, 1, 13, 12), (12, 13, 14, 11), (11, 14, 15, 10), (10, 15, 16, 9), (9, 16, 17, 8), (8, 17, 18, 7), (7, 18, 19, 6), (40, 38, 39, 53), (38, 36, 37, 39), (54, 34, 35, 67), (40, 60, 36, 38), (47, 67, 35), (39, 37, 61, 53), (53, 61, 62, 52), (52, 62, 63, 51), (51, 63, 64, 50), (50, 64, 65, 49), (49, 65, 66, 48), (48, 66, 67, 47), (34, 54, 46), (46, 54, 55, 45), (45, 55, 56, 44), (44, 56, 57, 43), (43, 57, 58, 42), (42, 58, 59, 41), (41, 59, 60, 40), (36, 60, 61, 37), (60, 59, 62, 61), (59, 58, 63, 62), (58, 57, 64, 63), (57, 56, 65, 64), (56, 55, 66, 65), (55, 54, 67, 66), (34, 46, 47, 35), (46, 45, 48, 47), (45, 44, 49, 48), (44, 43, 50, 49), (43, 42, 51, 50), (42, 41, 52, 51), (41, 40, 53, 52), (74, 72, 73, 87), (72, 70, 71, 73), (88, 68, 69, 101), (74, 94, 70, 72), (81, 101, 69), (73, 71, 95, 87), (87, 95, 96, 86), (86, 96, 97, 85), (85, 97, 98, 84), (84, 98, 99, 83), (83, 99, 100, 82), (82, 100, 101, 81), (68, 88, 80), (80, 88, 89, 79), (79, 89, 90, 78), (78, 90, 91, 77), (77, 91, 92, 76), (76, 92, 93, 75), (75, 93, 94, 74), (70, 94, 95, 71), (94, 93, 96, 95), (93, 92, 97, 96), (92, 91, 98, 97), (91, 90, 99, 98), (90, 89, 100, 99), (89, 88, 101, 100), (68, 80, 81, 69), (80, 79, 82, 81), (79, 78, 83, 82), (78, 77, 84, 83), (77, 76, 85, 84), (76, 75, 86, 85), (75, 74, 87, 86), (108, 121, 107, 106), (106, 107, 105, 104), (122, 135, 103, 102), (108, 106, 104, 128), (115, 103, 135), (107, 121, 129, 105), (121, 120, 130, 129), (120, 119, 131, 130), (119, 118, 132, 131), (118, 117, 133, 132), (117, 116, 134, 133), (116, 115, 135, 134), (102, 114, 122), (114, 113, 123, 122), (113, 112, 124, 123), (112, 111, 125, 124), (111, 110, 126, 125), (110, 109, 127, 126), (109, 108, 128, 127), (104, 105, 129, 128), (128, 129, 130, 127), (127, 130, 131, 126), (126, 131, 132, 125), (125, 132, 133, 124), (124, 133, 134, 123), (123, 134, 135, 122), (102, 103, 115, 114), (114, 115, 116, 113), (113, 116, 117, 112), (112, 117, 118, 111), (111, 118, 119, 110), (110, 119, 120, 109), (109, 120, 121, 108)])
me_cube_003.materials.append(mat_material_002)
me_cube_003.use_remesh_preserve_volume = False
me_cube_003.use_remesh_preserve_attributes = False
me_cube_003.use_mirror_vertex_groups = False
me_cube_003.update()
me_cube_008 = bpy.data.meshes.new('Cube.008')
me_cube_008.from_pydata([(-2.732, -3.027, -213.0), (-2.732, -3.024, -211.3), (0.07949, -0.03852, -5.613), (0.07879, -0.03862, -3.589), (0.07628, 0.1143, -5.447), (0.0756, 0.1142, -3.423), (-0.323, 0.292, -3.013), (-0.6787, 0.2923, 5.107), (-1.033, 0.2495, 6.681), (-1.39, 0.1467, -8.001), (-1.725, -0.2821, -35.93), (-2.065, -1.031, -81.75), (-2.476, -2.043, -140.2), (-2.476, -2.03, -138.1), (-2.067, -1.018, -79.36), (-1.729, -0.2705, -33.78), (-1.393, 0.1544, -5.925), (-1.035, 0.2533, 8.722), (-0.6805, 0.2934, 7.115), (-0.3243, 0.2924, -1.012), (-2.437, -2.797, -141.9), (-2.037, -2.358, -85.67), (-1.658, -1.974, -39.62), (-1.308, -1.588, -9.688), (-0.9697, -1.146, 5.159), (-0.6367, -0.7653, 3.78), (-0.301, -0.3827, -3.883), (-0.3023, -0.3822, -1.885), (-0.6386, -0.7641, 5.787), (-0.9724, -1.142, 7.19), (-1.311, -1.579, -7.617), (-1.661, -1.963, -37.38), (-2.039, -2.343, -83.38), (-2.439, -2.786, -139.7)], [], [(6, 19, 5, 4), (4, 5, 3, 2), (20, 33, 1, 0), (6, 4, 2, 26), (13, 1, 33), (5, 19, 27, 3), (19, 18, 28, 27), (18, 17, 29, 28), (17, 16, 30, 29), (16, 15, 31, 30), (15, 14, 32, 31), (14, 13, 33, 32), (0, 12, 20), (12, 11, 21, 20), (11, 10, 22, 21), (10, 9, 23, 22), (9, 8, 24, 23), (8, 7, 25, 24), (7, 6, 26, 25), (2, 3, 27, 26), (26, 27, 28, 25), (25, 28, 29, 24), (24, 29, 30, 23), (23, 30, 31, 22), (22, 31, 32, 21), (21, 32, 33, 20), (0, 1, 13, 12), (12, 13, 14, 11), (11, 14, 15, 10), (10, 15, 16, 9), (9, 16, 17, 8), (8, 17, 18, 7), (7, 18, 19, 6)])
me_cube_008.materials.append(mat_material_002)
me_cube_008.use_remesh_preserve_volume = False
me_cube_008.use_remesh_preserve_attributes = False
me_cube_008.use_mirror_vertex_groups = False
me_cube_008.update()
me_cube_005 = bpy.data.meshes.new('Cube.005')
me_cube_005.from_pydata([(-4.336, -0.8562, -277.7), (-4.336, -0.8562, -275.7), (5.96e-08, -0.07684, -1.0), (5.96e-08, -0.07684, 1.0), (5.96e-08, 0.07684, -1.0), (5.96e-08, 0.07684, 1.0), (-0.5337, 0.3379, -1.0), (-1.071, 0.5249, -1.555), (-1.614, 0.6684, -6.119), (-2.155, 0.7693, -21.2), (-2.695, 0.6575, -50.26), (-3.236, 0.3338, -98.43), (-3.78, -0.151, -170.7), (-3.779, -0.147, -167.9), (-3.235, 0.3365, -95.9), (-2.695, 0.6593, -47.91), (-2.155, 0.7703, -18.98), (-1.613, 0.6688, -4.011), (-1.07, 0.525, 0.4736), (-0.5337, 0.3379, 1.0), (-3.783, -0.9093, -173.1), (-3.24, -0.9504, -101.2), (-2.699, -0.9754, -52.59), (-2.158, -0.8994, -22.68), (-1.615, -0.698, -6.755), (-1.071, -0.527, -1.693), (-0.5337, -0.3379, -1.0), (-0.5337, -0.3379, 1.0), (-1.071, -0.5269, 0.3392), (-1.615, -0.6976, -4.639), (-2.157, -0.8984, -20.45), (-2.698, -0.9736, -50.22), (-3.239, -0.9476, -98.63), (-3.782, -0.9052, -170.3)], [], [(6, 19, 5, 4), (4, 5, 3, 2), (20, 33, 1, 0), (6, 4, 2, 26), (13, 1, 33), (5, 19, 27, 3), (19, 18, 28, 27), (18, 17, 29, 28), (17, 16, 30, 29), (16, 15, 31, 30), (15, 14, 32, 31), (14, 13, 33, 32), (0, 12, 20), (12, 11, 21, 20), (11, 10, 22, 21), (10, 9, 23, 22), (9, 8, 24, 23), (8, 7, 25, 24), (7, 6, 26, 25), (2, 3, 27, 26), (26, 27, 28, 25), (25, 28, 29, 24), (24, 29, 30, 23), (23, 30, 31, 22), (22, 31, 32, 21), (21, 32, 33, 20), (0, 1, 13, 12), (12, 13, 14, 11), (11, 14, 15, 10), (10, 15, 16, 9), (9, 16, 17, 8), (8, 17, 18, 7), (7, 18, 19, 6)])
me_cube_005.materials.append(mat_material_002)
me_cube_005.use_remesh_preserve_volume = False
me_cube_005.use_remesh_preserve_attributes = False
me_cube_005.use_mirror_vertex_groups = False
me_cube_005.update()
me_cube_004 = bpy.data.meshes.new('Cube.004')
me_cube_004.from_pydata([(-3.854, -0.7218, -194.3), (-3.854, -0.7218, -192.3), (5.96e-08, -0.07684, -1.0), (5.96e-08, -0.07684, 1.0), (5.96e-08, 0.07684, -1.0), (5.96e-08, 0.07684, 1.0), (-0.5337, 0.3379, -1.0), (-1.067, 0.5258, -1.0), (-1.593, 0.6742, -2.482), (-2.101, 0.7843, -11.88), (-2.59, 0.6869, -32.05), (-3.052, 0.385, -66.65), (-3.479, -0.06698, -118.6), (-3.481, -0.06371, -116.3), (-3.053, 0.3872, -64.47), (-2.591, 0.6883, -29.94), (-2.101, 0.785, -9.822), (-1.593, 0.6745, -0.4574), (-1.067, 0.5258, 1.0), (-0.5337, 0.3379, 1.0), (-3.472, -0.8226, -119.4), (-3.045, -0.896, -67.47), (-2.584, -0.9433, -32.69), (-2.097, -0.8826, -12.25), (-1.591, -0.6913, -2.608), (-1.067, -0.5258, -1.0), (-0.5337, -0.3379, -1.0), (-0.5337, -0.3379, 1.0), (-1.067, -0.5258, 1.0), (-1.591, -0.691, -0.5815), (-2.098, -0.8818, -10.19), (-2.585, -0.9419, -30.58), (-3.046, -0.8938, -65.28), (-3.474, -0.8194, -117.1)], [], [(6, 19, 5, 4), (4, 5, 3, 2), (20, 33, 1, 0), (6, 4, 2, 26), (13, 1, 33), (5, 19, 27, 3), (19, 18, 28, 27), (18, 17, 29, 28), (17, 16, 30, 29), (16, 15, 31, 30), (15, 14, 32, 31), (14, 13, 33, 32), (0, 12, 20), (12, 11, 21, 20), (11, 10, 22, 21), (10, 9, 23, 22), (9, 8, 24, 23), (8, 7, 25, 24), (7, 6, 26, 25), (2, 3, 27, 26), (26, 27, 28, 25), (25, 28, 29, 24), (24, 29, 30, 23), (23, 30, 31, 22), (22, 31, 32, 21), (21, 32, 33, 20), (0, 1, 13, 12), (12, 13, 14, 11), (11, 14, 15, 10), (10, 15, 16, 9), (9, 16, 17, 8), (8, 17, 18, 7), (7, 18, 19, 6)])
me_cube_004.materials.append(mat_material_002)
me_cube_004.use_remesh_preserve_volume = False
me_cube_004.use_remesh_preserve_attributes = False
me_cube_004.use_mirror_vertex_groups = False
me_cube_004.update()
me_cube_002 = bpy.data.meshes.new('Cube.002')
me_cube_002.from_pydata([(-3.952, -0.282, -289.0), (-3.952, -0.282, -287.0), (5.96e-08, -0.07684, -1.418), (5.96e-08, -0.07684, 0.6033), (5.96e-08, 0.07684, -1.418), (5.96e-08, 0.07684, 0.6035), (-0.5337, 0.3379, 1.323), (-1.065, 0.5236, 9.539), (-1.591, 0.6736, 14.67), (-2.111, 0.8118, 4.125), (-2.62, 0.7712, -33.37), (-3.108, 0.5561, -100.6), (-3.562, 0.2227, -186.0), (-3.564, 0.2248, -183.3), (-3.11, 0.5575, -97.63), (-2.621, 0.7721, -30.7), (-2.112, 0.8123, 6.431), (-1.591, 0.6739, 16.74), (-1.065, 0.5238, 11.53), (-0.5337, 0.3379, 3.309), (-3.561, -0.5301, -186.2), (-3.108, -0.7217, -100.3), (-2.62, -0.8563, -33.48), (-2.111, -0.8535, 4.054), (-1.591, -0.6914, 14.51), (-1.065, -0.528, 9.245), (-0.5337, -0.3379, 1.073), (-0.5337, -0.3379, 3.061), (-1.065, -0.5279, 11.24), (-1.591, -0.691, 16.58), (-2.112, -0.8529, 6.361), (-2.621, -0.8555, -30.81), (-3.11, -0.7203, -97.36), (-3.564, -0.528, -183.4)], [], [(6, 19, 5, 4), (4, 5, 3, 2), (20, 33, 1, 0), (6, 4, 2, 26), (13, 1, 33), (5, 19, 27, 3), (19, 18, 28, 27), (18, 17, 29, 28), (17, 16, 30, 29), (16, 15, 31, 30), (15, 14, 32, 31), (14, 13, 33, 32), (0, 12, 20), (12, 11, 21, 20), (11, 10, 22, 21), (10, 9, 23, 22), (9, 8, 24, 23), (8, 7, 25, 24), (7, 6, 26, 25), (2, 3, 27, 26), (26, 27, 28, 25), (25, 28, 29, 24), (24, 29, 30, 23), (23, 30, 31, 22), (22, 31, 32, 21), (21, 32, 33, 20), (0, 1, 13, 12), (12, 13, 14, 11), (11, 14, 15, 10), (10, 15, 16, 9), (9, 16, 17, 8), (8, 17, 18, 7), (7, 18, 19, 6)])
me_cube_002.materials.append(mat_material_002)
me_cube_002.use_remesh_preserve_volume = False
me_cube_002.use_remesh_preserve_attributes = False
me_cube_002.use_mirror_vertex_groups = False
me_cube_002.update()

# ---- objects
ob_cube_010 = bpy.data.objects.new('Cube.010', me_cube_010)
ob_cube_009 = bpy.data.objects.new('Cube.009', me_cube_009)
ob_hemi = bpy.data.objects.new('Hemi', light_hemi)
ob_cube_007 = bpy.data.objects.new('Cube.007', me_cube_007)
ob_cube_006 = bpy.data.objects.new('Cube.006', me_cube_006)
ob_cube_002 = bpy.data.objects.new('Cube.002', me_cube_000)
ob_cube = bpy.data.objects.new('Cube', me_cube_001)
ob_cube_003 = bpy.data.objects.new('Cube.003', me_cube_003)
ob_cube_008 = bpy.data.objects.new('Cube.008', me_cube_008)
ob_cube_005 = bpy.data.objects.new('Cube.005', me_cube_005)
ob_cube_004 = bpy.data.objects.new('Cube.004', me_cube_004)
ob_cube_001 = bpy.data.objects.new('Cube.001', me_cube_002)

# ---- transforms, parenting, visibility, modifiers, constraints
ob_cube_010.location = (0.0519, -0.04473, 0.576)
ob_cube_010.rotation_euler = (-0.4019, 0.6075, -4.23)
ob_cube_010.scale = (0.1786, 0.0667, 0.001389)
ob_cube_010.lineart.crease_threshold = 0.0
ob_cube_009.location = (0.0519, -0.04473, 0.576)
ob_cube_009.rotation_euler = (-1.007, 0.7515, -4.234)
ob_cube_009.scale = (0.1786, 0.0667, 0.001389)
ob_cube_009.lineart.crease_threshold = 0.0
ob_hemi.location = (0.4778, 0.2161, 1.676)
ob_hemi.lineart.crease_threshold = 0.0
ob_cube_007.location = (0.0519, -0.04473, 0.576)
ob_cube_007.rotation_euler = (0.3184, 0.03572, -0.1079)
ob_cube_007.scale = (0.09078, 0.1541, 0.001018)
ob_cube_007.lineart.crease_threshold = 0.0
ob_cube_006.location = (0.0519, -0.04473, 0.576)
ob_cube_006.rotation_euler = (0.2236, 0.9273, -1.872)
ob_cube_006.scale = (0.1786, 0.0667, 0.001389)
ob_cube_006.lineart.crease_threshold = 0.0
ob_cube_002.location = (0.0519, -0.04473, 0.576)
ob_cube_002.rotation_euler = (0.0, -0.0, -2.252)
ob_cube_002.scale = (0.08964, 0.08964, 0.0009222)
ob_cube_002.lineart.crease_threshold = 0.0
ob_cube.location = (0.04006, -0.044, 0.5793)
ob_cube.scale = (0.05886, 0.1007, 0.1007)
ob_cube.lineart.crease_threshold = 0.0
_vg = ob_cube.vertex_groups.new(name='Group')
ob_cube_003.location = (0.0519, -0.03115, 0.576)
ob_cube_003.rotation_euler = (0.0, -0.0, -4.268)
ob_cube_003.scale = (0.07244, 0.08956, 0.0009222)
ob_cube_003.lineart.crease_threshold = 0.0
ob_cube_008.location = (0.0519, -0.04473, 0.576)
ob_cube_008.rotation_euler = (-0.5846, 1.093, -3.14)
ob_cube_008.scale = (0.1786, 0.0667, 0.001389)
ob_cube_008.lineart.crease_threshold = 0.0
ob_cube_005.location = (0.0519, -0.04473, 0.576)
ob_cube_005.rotation_euler = (0.2236, 0.9273, -1.453)
ob_cube_005.scale = (0.1784, 0.04454, 0.001383)
ob_cube_005.lineart.crease_threshold = 0.0
_m = ob_cube_005.modifiers.new('Mirror', 'MIRROR')
_m.use_axis = (False, True, False)
_m.mirror_object = ob_cube
ob_cube_004.location = (0.0519, -0.04473, 0.576)
ob_cube_004.rotation_euler = (0.2236, 0.9273, -0.8155)
ob_cube_004.scale = (0.1786, 0.0667, 0.001389)
ob_cube_004.lineart.crease_threshold = 0.0
_m = ob_cube_004.modifiers.new('Mirror', 'MIRROR')
_m.use_axis = (False, True, False)
_m.mirror_object = ob_cube
ob_cube_001.location = (0.0519, -0.04473, 0.576)
ob_cube_001.rotation_euler = (0.0, -0.0, 0.7233)
ob_cube_001.scale = (0.08964, 0.08964, 0.0009222)
ob_cube_001.lineart.crease_threshold = 0.0

# ---- collection membership
col_collection_1.objects.link(ob_cube_010)
col_collection_1.objects.link(ob_cube_009)
col_collection_1.objects.link(ob_hemi)
col_collection_1.objects.link(ob_cube_007)
col_collection_1.objects.link(ob_cube_006)
col_collection_1.objects.link(ob_cube_002)
col_collection_1.objects.link(ob_cube)
col_collection_1.objects.link(ob_cube_003)
col_collection_1.objects.link(ob_cube_008)
col_collection_1.objects.link(ob_cube_005)
col_collection_1.objects.link(ob_cube_004)
col_collection_1.objects.link(ob_cube_001)

# ---- scene / render settings (as saved in the file)
scene.frame_start = 1; scene.frame_end = 250; scene.frame_set(1)
scene.render.engine = 'BLENDER_EEVEE_NEXT'
scene.render.resolution_percentage = 50
scene.render.dither_intensity = 0.0
scene.cycles.use_denoising = False
scene.cycles.samples = 128
scene.cycles.sampling_pattern = 'TABULATED_SOBOL'
scene.cycles.light_sampling_threshold = 0.0
scene.cycles.use_adaptive_sampling = False
scene.cycles.use_light_tree = False
scene.cycles.blur_glossy = 0.0
scene.cycles.sample_clamp_indirect = 0.0
scene.view_settings.view_transform = 'Standard'
bpy.context.view_layer.update()

# ---- added for rendering (the .blend has no active camera): camera
cam_auto = bpy.data.cameras.new('AutoCamera')
cam_auto.lens = 50.0
cam_auto.sensor_width = 36.0
cam_auto.clip_end = 1000.0
ob_auto_camera = bpy.data.objects.new('AutoCamera', cam_auto)
scene.collection.objects.link(ob_auto_camera)
ob_auto_camera.location = (2.82339, -3.60473, 2.82681)
ob_auto_camera.rotation_euler = (1.09748, -7.21219e-08, 0.694738)
scene.camera = ob_auto_camera
bpy.context.view_layer.update()
